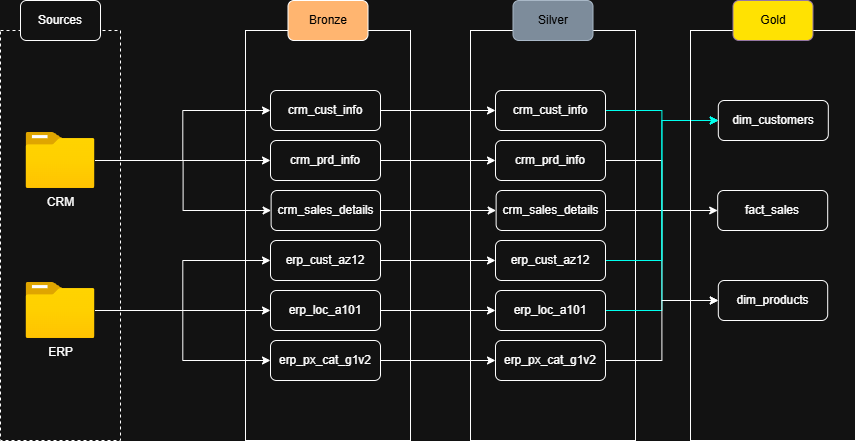

The diagram above was exported from draw.io. Its source (the exported page's mxGraphModel, read from the mxfile embedded in the PNG):
<mxGraphModel dx="1414" dy="743" grid="1" gridSize="10" guides="1" tooltips="1" connect="1" arrows="1" fold="1" page="1" pageScale="1" pageWidth="850" pageHeight="1100" math="0" shadow="0">
  <root>
    <mxCell id="0" />
    <mxCell id="1" parent="0" />
    <mxCell id="EhXiPJ0hKjrmxBZFebUX-3" parent="1" style="rounded=0;whiteSpace=wrap;html=1;fillColor=none;dashed=1;" value="" vertex="1">
      <mxGeometry height="410" width="120" x="120" y="140" as="geometry" />
    </mxCell>
    <mxCell id="EhXiPJ0hKjrmxBZFebUX-4" parent="1" style="rounded=1;whiteSpace=wrap;html=1;" value="Sources" vertex="1">
      <mxGeometry height="40" width="80" x="140" y="110" as="geometry" />
    </mxCell>
    <mxCell id="EhXiPJ0hKjrmxBZFebUX-17" edge="1" parent="1" source="EhXiPJ0hKjrmxBZFebUX-5" style="edgeStyle=orthogonalEdgeStyle;rounded=0;orthogonalLoop=1;jettySize=auto;html=1;entryX=0;entryY=0.5;entryDx=0;entryDy=0;" target="EhXiPJ0hKjrmxBZFebUX-11">
      <mxGeometry relative="1" as="geometry" />
    </mxCell>
    <mxCell id="EhXiPJ0hKjrmxBZFebUX-18" edge="1" parent="1" source="EhXiPJ0hKjrmxBZFebUX-5" style="edgeStyle=orthogonalEdgeStyle;rounded=0;orthogonalLoop=1;jettySize=auto;html=1;entryX=0;entryY=0.5;entryDx=0;entryDy=0;" target="EhXiPJ0hKjrmxBZFebUX-12">
      <mxGeometry relative="1" as="geometry" />
    </mxCell>
    <mxCell id="EhXiPJ0hKjrmxBZFebUX-19" edge="1" parent="1" source="EhXiPJ0hKjrmxBZFebUX-5" style="edgeStyle=orthogonalEdgeStyle;rounded=0;orthogonalLoop=1;jettySize=auto;html=1;entryX=0;entryY=0.5;entryDx=0;entryDy=0;" target="EhXiPJ0hKjrmxBZFebUX-13">
      <mxGeometry relative="1" as="geometry" />
    </mxCell>
    <mxCell id="EhXiPJ0hKjrmxBZFebUX-5" parent="1" style="image;aspect=fixed;html=1;points=[];align=center;fontSize=12;image=img/lib/azure2/general/Folder_Blank.svg;" value="CRM" vertex="1">
      <mxGeometry height="56.00000000000001" width="69" x="145.5" y="242" as="geometry" />
    </mxCell>
    <mxCell id="EhXiPJ0hKjrmxBZFebUX-20" edge="1" parent="1" source="EhXiPJ0hKjrmxBZFebUX-8" style="edgeStyle=orthogonalEdgeStyle;rounded=0;orthogonalLoop=1;jettySize=auto;html=1;entryX=0;entryY=0.5;entryDx=0;entryDy=0;" target="EhXiPJ0hKjrmxBZFebUX-14">
      <mxGeometry relative="1" as="geometry" />
    </mxCell>
    <mxCell id="EhXiPJ0hKjrmxBZFebUX-21" edge="1" parent="1" source="EhXiPJ0hKjrmxBZFebUX-8" style="edgeStyle=orthogonalEdgeStyle;rounded=0;orthogonalLoop=1;jettySize=auto;html=1;" target="EhXiPJ0hKjrmxBZFebUX-15">
      <mxGeometry relative="1" as="geometry" />
    </mxCell>
    <mxCell id="EhXiPJ0hKjrmxBZFebUX-22" edge="1" parent="1" source="EhXiPJ0hKjrmxBZFebUX-8" style="edgeStyle=orthogonalEdgeStyle;rounded=0;orthogonalLoop=1;jettySize=auto;html=1;entryX=0;entryY=0.5;entryDx=0;entryDy=0;" target="EhXiPJ0hKjrmxBZFebUX-16">
      <mxGeometry relative="1" as="geometry" />
    </mxCell>
    <mxCell id="EhXiPJ0hKjrmxBZFebUX-8" parent="1" style="image;aspect=fixed;html=1;points=[];align=center;fontSize=12;image=img/lib/azure2/general/Folder_Blank.svg;" value="ERP" vertex="1">
      <mxGeometry height="56.00000000000001" width="69" x="145.5" y="392" as="geometry" />
    </mxCell>
    <mxCell id="EhXiPJ0hKjrmxBZFebUX-9" parent="1" style="rounded=0;whiteSpace=wrap;html=1;fillColor=none;fillStyle=solid;" value="" vertex="1">
      <mxGeometry height="410" width="165" x="365" y="140" as="geometry" />
    </mxCell>
    <mxCell id="EhXiPJ0hKjrmxBZFebUX-10" parent="1" style="rounded=1;whiteSpace=wrap;html=1;fillColor=light-dark(#FFFFFF,#FFB570);" value="&lt;font style=&quot;color: light-dark(rgb(0, 0, 0), rgb(0, 0, 0));&quot;&gt;Bronze&lt;/font&gt;" vertex="1">
      <mxGeometry height="40" width="80" x="407.5" y="110" as="geometry" />
    </mxCell>
    <mxCell id="AZxn1A_13e-RxrsT8zes-9" edge="1" parent="1" source="EhXiPJ0hKjrmxBZFebUX-11" style="edgeStyle=orthogonalEdgeStyle;rounded=0;orthogonalLoop=1;jettySize=auto;html=1;entryX=0;entryY=0.5;entryDx=0;entryDy=0;" target="AZxn1A_13e-RxrsT8zes-3">
      <mxGeometry relative="1" as="geometry" />
    </mxCell>
    <mxCell id="EhXiPJ0hKjrmxBZFebUX-11" parent="1" style="rounded=1;whiteSpace=wrap;html=1;" value="crm_cust_info" vertex="1">
      <mxGeometry height="40" width="110" x="390" y="200" as="geometry" />
    </mxCell>
    <mxCell id="AZxn1A_13e-RxrsT8zes-10" edge="1" parent="1" source="EhXiPJ0hKjrmxBZFebUX-12" style="edgeStyle=orthogonalEdgeStyle;rounded=0;orthogonalLoop=1;jettySize=auto;html=1;entryX=0;entryY=0.5;entryDx=0;entryDy=0;" target="AZxn1A_13e-RxrsT8zes-4">
      <mxGeometry relative="1" as="geometry" />
    </mxCell>
    <mxCell id="EhXiPJ0hKjrmxBZFebUX-12" parent="1" style="rounded=1;whiteSpace=wrap;html=1;" value="crm_prd_info" vertex="1">
      <mxGeometry height="40" width="110" x="390" y="250" as="geometry" />
    </mxCell>
    <mxCell id="AZxn1A_13e-RxrsT8zes-11" edge="1" parent="1" source="EhXiPJ0hKjrmxBZFebUX-13" style="edgeStyle=orthogonalEdgeStyle;rounded=0;orthogonalLoop=1;jettySize=auto;html=1;entryX=0;entryY=0.5;entryDx=0;entryDy=0;" target="AZxn1A_13e-RxrsT8zes-5">
      <mxGeometry relative="1" as="geometry" />
    </mxCell>
    <mxCell id="EhXiPJ0hKjrmxBZFebUX-13" parent="1" style="rounded=1;whiteSpace=wrap;html=1;" value="crm_sales_details" vertex="1">
      <mxGeometry height="40" width="109.38" x="390.62" y="300" as="geometry" />
    </mxCell>
    <mxCell id="AZxn1A_13e-RxrsT8zes-12" edge="1" parent="1" source="EhXiPJ0hKjrmxBZFebUX-14" style="edgeStyle=orthogonalEdgeStyle;rounded=0;orthogonalLoop=1;jettySize=auto;html=1;entryX=0;entryY=0.5;entryDx=0;entryDy=0;" target="AZxn1A_13e-RxrsT8zes-6">
      <mxGeometry relative="1" as="geometry" />
    </mxCell>
    <mxCell id="EhXiPJ0hKjrmxBZFebUX-14" parent="1" style="rounded=1;whiteSpace=wrap;html=1;" value="erp_cust_az12" vertex="1">
      <mxGeometry height="40" width="110" x="390" y="350" as="geometry" />
    </mxCell>
    <mxCell id="AZxn1A_13e-RxrsT8zes-13" edge="1" parent="1" source="EhXiPJ0hKjrmxBZFebUX-15" style="edgeStyle=orthogonalEdgeStyle;rounded=0;orthogonalLoop=1;jettySize=auto;html=1;entryX=0;entryY=0.5;entryDx=0;entryDy=0;" target="AZxn1A_13e-RxrsT8zes-7">
      <mxGeometry relative="1" as="geometry" />
    </mxCell>
    <mxCell id="EhXiPJ0hKjrmxBZFebUX-15" parent="1" style="rounded=1;whiteSpace=wrap;html=1;" value="erp_loc_a101" vertex="1">
      <mxGeometry height="40" width="110" x="390" y="400" as="geometry" />
    </mxCell>
    <mxCell id="AZxn1A_13e-RxrsT8zes-14" edge="1" parent="1" source="EhXiPJ0hKjrmxBZFebUX-16" style="edgeStyle=orthogonalEdgeStyle;rounded=0;orthogonalLoop=1;jettySize=auto;html=1;entryX=0;entryY=0.5;entryDx=0;entryDy=0;" target="AZxn1A_13e-RxrsT8zes-8">
      <mxGeometry relative="1" as="geometry" />
    </mxCell>
    <mxCell id="EhXiPJ0hKjrmxBZFebUX-16" parent="1" style="rounded=1;whiteSpace=wrap;html=1;" value="erp_px_cat_g1v2" vertex="1">
      <mxGeometry height="40" width="110" x="390" y="450" as="geometry" />
    </mxCell>
    <mxCell id="AZxn1A_13e-RxrsT8zes-1" parent="1" style="rounded=0;whiteSpace=wrap;html=1;fillColor=none;fillStyle=solid;" value="" vertex="1">
      <mxGeometry height="410" width="165" x="590" y="140" as="geometry" />
    </mxCell>
    <mxCell id="AZxn1A_13e-RxrsT8zes-2" parent="1" style="rounded=1;whiteSpace=wrap;html=1;fillColor=#647687;fontColor=#ffffff;strokeColor=#314354;" value="&lt;font style=&quot;color: light-dark(rgb(0, 0, 0), rgb(0, 0, 0));&quot;&gt;Silver&lt;/font&gt;" vertex="1">
      <mxGeometry height="40" width="80" x="632.5" y="110" as="geometry" />
    </mxCell>
    <mxCell id="oeVDTfzrhTFWSCtQXxh0-23" edge="1" parent="1" source="AZxn1A_13e-RxrsT8zes-3" style="edgeStyle=orthogonalEdgeStyle;rounded=0;orthogonalLoop=1;jettySize=auto;html=1;entryX=0;entryY=0.5;entryDx=0;entryDy=0;strokeColor=light-dark(#000000,#00FFED);" target="oeVDTfzrhTFWSCtQXxh0-11">
      <mxGeometry relative="1" as="geometry" />
    </mxCell>
    <mxCell id="AZxn1A_13e-RxrsT8zes-3" parent="1" style="rounded=1;whiteSpace=wrap;html=1;" value="crm_cust_info" vertex="1">
      <mxGeometry height="40" width="110" x="615" y="200" as="geometry" />
    </mxCell>
    <mxCell id="oeVDTfzrhTFWSCtQXxh0-17" edge="1" parent="1" source="AZxn1A_13e-RxrsT8zes-4" style="edgeStyle=orthogonalEdgeStyle;rounded=0;orthogonalLoop=1;jettySize=auto;html=1;entryX=0;entryY=0.5;entryDx=0;entryDy=0;" target="oeVDTfzrhTFWSCtQXxh0-12">
      <mxGeometry relative="1" as="geometry" />
    </mxCell>
    <mxCell id="AZxn1A_13e-RxrsT8zes-4" parent="1" style="rounded=1;whiteSpace=wrap;html=1;" value="crm_prd_info" vertex="1">
      <mxGeometry height="40" width="110" x="615" y="250" as="geometry" />
    </mxCell>
    <mxCell id="oeVDTfzrhTFWSCtQXxh0-24" edge="1" parent="1" source="AZxn1A_13e-RxrsT8zes-5" style="edgeStyle=orthogonalEdgeStyle;rounded=0;orthogonalLoop=1;jettySize=auto;html=1;entryX=0;entryY=0.5;entryDx=0;entryDy=0;" target="oeVDTfzrhTFWSCtQXxh0-10">
      <mxGeometry relative="1" as="geometry" />
    </mxCell>
    <mxCell id="AZxn1A_13e-RxrsT8zes-5" parent="1" style="rounded=1;whiteSpace=wrap;html=1;" value="crm_sales_details" vertex="1">
      <mxGeometry height="40" width="109.38" x="615.62" y="300" as="geometry" />
    </mxCell>
    <mxCell id="oeVDTfzrhTFWSCtQXxh0-19" edge="1" parent="1" source="AZxn1A_13e-RxrsT8zes-6" style="edgeStyle=orthogonalEdgeStyle;rounded=0;orthogonalLoop=1;jettySize=auto;html=1;entryX=0;entryY=0.5;entryDx=0;entryDy=0;strokeColor=light-dark(#000000,#00FFED);" target="oeVDTfzrhTFWSCtQXxh0-11">
      <mxGeometry relative="1" as="geometry" />
    </mxCell>
    <mxCell id="AZxn1A_13e-RxrsT8zes-6" parent="1" style="rounded=1;whiteSpace=wrap;html=1;" value="erp_cust_az12" vertex="1">
      <mxGeometry height="40" width="110" x="615" y="350" as="geometry" />
    </mxCell>
    <mxCell id="oeVDTfzrhTFWSCtQXxh0-20" edge="1" parent="1" source="AZxn1A_13e-RxrsT8zes-7" style="edgeStyle=orthogonalEdgeStyle;rounded=0;orthogonalLoop=1;jettySize=auto;html=1;entryX=0;entryY=0.5;entryDx=0;entryDy=0;strokeColor=light-dark(#000000,#00FFED);" target="oeVDTfzrhTFWSCtQXxh0-11">
      <mxGeometry relative="1" as="geometry" />
    </mxCell>
    <mxCell id="AZxn1A_13e-RxrsT8zes-7" parent="1" style="rounded=1;whiteSpace=wrap;html=1;" value="erp_loc_a101" vertex="1">
      <mxGeometry height="40" width="110" x="615" y="400" as="geometry" />
    </mxCell>
    <mxCell id="oeVDTfzrhTFWSCtQXxh0-18" edge="1" parent="1" source="AZxn1A_13e-RxrsT8zes-8" style="edgeStyle=orthogonalEdgeStyle;rounded=0;orthogonalLoop=1;jettySize=auto;html=1;entryX=0;entryY=0.5;entryDx=0;entryDy=0;" target="oeVDTfzrhTFWSCtQXxh0-12">
      <mxGeometry relative="1" as="geometry" />
    </mxCell>
    <mxCell id="AZxn1A_13e-RxrsT8zes-8" parent="1" style="rounded=1;whiteSpace=wrap;html=1;" value="erp_px_cat_g1v2" vertex="1">
      <mxGeometry height="40" width="110" x="615" y="450" as="geometry" />
    </mxCell>
    <mxCell id="oeVDTfzrhTFWSCtQXxh0-8" parent="1" style="rounded=0;whiteSpace=wrap;html=1;fillColor=none;fillStyle=solid;" value="" vertex="1">
      <mxGeometry height="410" width="165" x="810" y="140" as="geometry" />
    </mxCell>
    <mxCell id="oeVDTfzrhTFWSCtQXxh0-9" parent="1" style="rounded=1;whiteSpace=wrap;html=1;fillColor=light-dark(#E1D5E7,#FFE202);strokeColor=#9673a6;" value="&lt;font style=&quot;color: light-dark(rgb(0, 0, 0), rgb(0, 0, 0));&quot;&gt;Gold&lt;/font&gt;" vertex="1">
      <mxGeometry height="40" width="80" x="852.5" y="110" as="geometry" />
    </mxCell>
    <mxCell id="oeVDTfzrhTFWSCtQXxh0-10" parent="1" style="rounded=1;whiteSpace=wrap;html=1;" value="fact_sales" vertex="1">
      <mxGeometry height="40" width="110" x="837.1899999999999" y="300" as="geometry" />
    </mxCell>
    <mxCell id="oeVDTfzrhTFWSCtQXxh0-11" parent="1" style="rounded=1;whiteSpace=wrap;html=1;" value="dim_customers" vertex="1">
      <mxGeometry height="40" width="110" x="837.81" y="210" as="geometry" />
    </mxCell>
    <mxCell id="oeVDTfzrhTFWSCtQXxh0-12" parent="1" style="rounded=1;whiteSpace=wrap;html=1;" value="dim_products" vertex="1">
      <mxGeometry height="40" width="109.38" x="837.8100000000001" y="390" as="geometry" />
    </mxCell>
  </root>
</mxGraphModel>